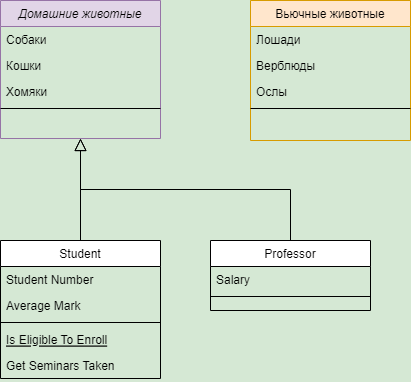

The diagram above was exported from draw.io. Its source (the exported page's mxGraphModel, read from the mxfile embedded in the PNG):
<mxGraphModel dx="1434" dy="831" grid="1" gridSize="10" guides="1" tooltips="1" connect="1" arrows="1" fold="1" page="1" pageScale="1" pageWidth="827" pageHeight="1169" background="#D5E8D4" math="0" shadow="0">
  <root>
    <mxCell id="WIyWlLk6GJQsqaUBKTNV-0" />
    <mxCell id="WIyWlLk6GJQsqaUBKTNV-1" parent="WIyWlLk6GJQsqaUBKTNV-0" />
    <mxCell id="zkfFHV4jXpPFQw0GAbJ--0" value="Домашние животные" style="swimlane;fontStyle=2;align=center;verticalAlign=top;childLayout=stackLayout;horizontal=1;startSize=26;horizontalStack=0;resizeParent=1;resizeLast=0;collapsible=1;marginBottom=0;rounded=0;shadow=0;strokeWidth=1;fillColor=#e1d5e7;strokeColor=#9673a6;" parent="WIyWlLk6GJQsqaUBKTNV-1" vertex="1">
      <mxGeometry x="120" y="120" width="160" height="138" as="geometry">
        <mxRectangle x="230" y="140" width="160" height="26" as="alternateBounds" />
      </mxGeometry>
    </mxCell>
    <mxCell id="zkfFHV4jXpPFQw0GAbJ--1" value="Собаки" style="text;align=left;verticalAlign=top;spacingLeft=4;spacingRight=4;overflow=hidden;rotatable=0;points=[[0,0.5],[1,0.5]];portConstraint=eastwest;" parent="zkfFHV4jXpPFQw0GAbJ--0" vertex="1">
      <mxGeometry y="26" width="160" height="26" as="geometry" />
    </mxCell>
    <mxCell id="zkfFHV4jXpPFQw0GAbJ--2" value="Кошки" style="text;align=left;verticalAlign=top;spacingLeft=4;spacingRight=4;overflow=hidden;rotatable=0;points=[[0,0.5],[1,0.5]];portConstraint=eastwest;rounded=0;shadow=0;html=0;" parent="zkfFHV4jXpPFQw0GAbJ--0" vertex="1">
      <mxGeometry y="52" width="160" height="26" as="geometry" />
    </mxCell>
    <mxCell id="zkfFHV4jXpPFQw0GAbJ--3" value="Хомяки" style="text;align=left;verticalAlign=top;spacingLeft=4;spacingRight=4;overflow=hidden;rotatable=0;points=[[0,0.5],[1,0.5]];portConstraint=eastwest;rounded=0;shadow=0;html=0;" parent="zkfFHV4jXpPFQw0GAbJ--0" vertex="1">
      <mxGeometry y="78" width="160" height="26" as="geometry" />
    </mxCell>
    <mxCell id="zkfFHV4jXpPFQw0GAbJ--4" value="" style="line;html=1;strokeWidth=1;align=left;verticalAlign=middle;spacingTop=-1;spacingLeft=3;spacingRight=3;rotatable=0;labelPosition=right;points=[];portConstraint=eastwest;" parent="zkfFHV4jXpPFQw0GAbJ--0" vertex="1">
      <mxGeometry y="104" width="160" height="8" as="geometry" />
    </mxCell>
    <mxCell id="zkfFHV4jXpPFQw0GAbJ--6" value="Student" style="swimlane;fontStyle=0;align=center;verticalAlign=top;childLayout=stackLayout;horizontal=1;startSize=26;horizontalStack=0;resizeParent=1;resizeLast=0;collapsible=1;marginBottom=0;rounded=0;shadow=0;strokeWidth=1;" parent="WIyWlLk6GJQsqaUBKTNV-1" vertex="1">
      <mxGeometry x="120" y="360" width="160" height="138" as="geometry">
        <mxRectangle x="130" y="380" width="160" height="26" as="alternateBounds" />
      </mxGeometry>
    </mxCell>
    <mxCell id="zkfFHV4jXpPFQw0GAbJ--7" value="Student Number" style="text;align=left;verticalAlign=top;spacingLeft=4;spacingRight=4;overflow=hidden;rotatable=0;points=[[0,0.5],[1,0.5]];portConstraint=eastwest;" parent="zkfFHV4jXpPFQw0GAbJ--6" vertex="1">
      <mxGeometry y="26" width="160" height="26" as="geometry" />
    </mxCell>
    <mxCell id="zkfFHV4jXpPFQw0GAbJ--8" value="Average Mark" style="text;align=left;verticalAlign=top;spacingLeft=4;spacingRight=4;overflow=hidden;rotatable=0;points=[[0,0.5],[1,0.5]];portConstraint=eastwest;rounded=0;shadow=0;html=0;" parent="zkfFHV4jXpPFQw0GAbJ--6" vertex="1">
      <mxGeometry y="52" width="160" height="26" as="geometry" />
    </mxCell>
    <mxCell id="zkfFHV4jXpPFQw0GAbJ--9" value="" style="line;html=1;strokeWidth=1;align=left;verticalAlign=middle;spacingTop=-1;spacingLeft=3;spacingRight=3;rotatable=0;labelPosition=right;points=[];portConstraint=eastwest;" parent="zkfFHV4jXpPFQw0GAbJ--6" vertex="1">
      <mxGeometry y="78" width="160" height="8" as="geometry" />
    </mxCell>
    <mxCell id="zkfFHV4jXpPFQw0GAbJ--10" value="Is Eligible To Enroll" style="text;align=left;verticalAlign=top;spacingLeft=4;spacingRight=4;overflow=hidden;rotatable=0;points=[[0,0.5],[1,0.5]];portConstraint=eastwest;fontStyle=4" parent="zkfFHV4jXpPFQw0GAbJ--6" vertex="1">
      <mxGeometry y="86" width="160" height="26" as="geometry" />
    </mxCell>
    <mxCell id="zkfFHV4jXpPFQw0GAbJ--11" value="Get Seminars Taken" style="text;align=left;verticalAlign=top;spacingLeft=4;spacingRight=4;overflow=hidden;rotatable=0;points=[[0,0.5],[1,0.5]];portConstraint=eastwest;" parent="zkfFHV4jXpPFQw0GAbJ--6" vertex="1">
      <mxGeometry y="112" width="160" height="26" as="geometry" />
    </mxCell>
    <mxCell id="zkfFHV4jXpPFQw0GAbJ--12" value="" style="endArrow=block;endSize=10;endFill=0;shadow=0;strokeWidth=1;rounded=0;edgeStyle=elbowEdgeStyle;elbow=vertical;" parent="WIyWlLk6GJQsqaUBKTNV-1" source="zkfFHV4jXpPFQw0GAbJ--6" target="zkfFHV4jXpPFQw0GAbJ--0" edge="1">
      <mxGeometry width="160" relative="1" as="geometry">
        <mxPoint x="200" y="203" as="sourcePoint" />
        <mxPoint x="200" y="203" as="targetPoint" />
      </mxGeometry>
    </mxCell>
    <mxCell id="zkfFHV4jXpPFQw0GAbJ--13" value="Professor" style="swimlane;fontStyle=0;align=center;verticalAlign=top;childLayout=stackLayout;horizontal=1;startSize=26;horizontalStack=0;resizeParent=1;resizeLast=0;collapsible=1;marginBottom=0;rounded=0;shadow=0;strokeWidth=1;" parent="WIyWlLk6GJQsqaUBKTNV-1" vertex="1">
      <mxGeometry x="330" y="360" width="160" height="70" as="geometry">
        <mxRectangle x="340" y="380" width="170" height="26" as="alternateBounds" />
      </mxGeometry>
    </mxCell>
    <mxCell id="zkfFHV4jXpPFQw0GAbJ--14" value="Salary" style="text;align=left;verticalAlign=top;spacingLeft=4;spacingRight=4;overflow=hidden;rotatable=0;points=[[0,0.5],[1,0.5]];portConstraint=eastwest;" parent="zkfFHV4jXpPFQw0GAbJ--13" vertex="1">
      <mxGeometry y="26" width="160" height="26" as="geometry" />
    </mxCell>
    <mxCell id="zkfFHV4jXpPFQw0GAbJ--15" value="" style="line;html=1;strokeWidth=1;align=left;verticalAlign=middle;spacingTop=-1;spacingLeft=3;spacingRight=3;rotatable=0;labelPosition=right;points=[];portConstraint=eastwest;" parent="zkfFHV4jXpPFQw0GAbJ--13" vertex="1">
      <mxGeometry y="52" width="160" height="8" as="geometry" />
    </mxCell>
    <mxCell id="zkfFHV4jXpPFQw0GAbJ--16" value="" style="endArrow=block;endSize=10;endFill=0;shadow=0;strokeWidth=1;rounded=0;edgeStyle=elbowEdgeStyle;elbow=vertical;" parent="WIyWlLk6GJQsqaUBKTNV-1" source="zkfFHV4jXpPFQw0GAbJ--13" target="zkfFHV4jXpPFQw0GAbJ--0" edge="1">
      <mxGeometry width="160" relative="1" as="geometry">
        <mxPoint x="210" y="373" as="sourcePoint" />
        <mxPoint x="310" y="271" as="targetPoint" />
      </mxGeometry>
    </mxCell>
    <mxCell id="zkfFHV4jXpPFQw0GAbJ--17" value="Вьючные животные" style="swimlane;fontStyle=0;align=center;verticalAlign=top;childLayout=stackLayout;horizontal=1;startSize=26;horizontalStack=0;resizeParent=1;resizeLast=0;collapsible=1;marginBottom=0;rounded=0;shadow=0;strokeWidth=1;fillColor=#ffe6cc;strokeColor=#d79b00;" parent="WIyWlLk6GJQsqaUBKTNV-1" vertex="1">
      <mxGeometry x="370" y="120" width="160" height="140" as="geometry">
        <mxRectangle x="550" y="140" width="160" height="26" as="alternateBounds" />
      </mxGeometry>
    </mxCell>
    <mxCell id="zkfFHV4jXpPFQw0GAbJ--18" value="Лошади" style="text;align=left;verticalAlign=top;spacingLeft=4;spacingRight=4;overflow=hidden;rotatable=0;points=[[0,0.5],[1,0.5]];portConstraint=eastwest;" parent="zkfFHV4jXpPFQw0GAbJ--17" vertex="1">
      <mxGeometry y="26" width="160" height="26" as="geometry" />
    </mxCell>
    <mxCell id="zkfFHV4jXpPFQw0GAbJ--19" value="Верблюды" style="text;align=left;verticalAlign=top;spacingLeft=4;spacingRight=4;overflow=hidden;rotatable=0;points=[[0,0.5],[1,0.5]];portConstraint=eastwest;rounded=0;shadow=0;html=0;" parent="zkfFHV4jXpPFQw0GAbJ--17" vertex="1">
      <mxGeometry y="52" width="160" height="26" as="geometry" />
    </mxCell>
    <mxCell id="zkfFHV4jXpPFQw0GAbJ--20" value="Ослы" style="text;align=left;verticalAlign=top;spacingLeft=4;spacingRight=4;overflow=hidden;rotatable=0;points=[[0,0.5],[1,0.5]];portConstraint=eastwest;rounded=0;shadow=0;html=0;" parent="zkfFHV4jXpPFQw0GAbJ--17" vertex="1">
      <mxGeometry y="78" width="160" height="26" as="geometry" />
    </mxCell>
    <mxCell id="zkfFHV4jXpPFQw0GAbJ--23" value="" style="line;html=1;strokeWidth=1;align=left;verticalAlign=middle;spacingTop=-1;spacingLeft=3;spacingRight=3;rotatable=0;labelPosition=right;points=[];portConstraint=eastwest;" parent="zkfFHV4jXpPFQw0GAbJ--17" vertex="1">
      <mxGeometry y="104" width="160" height="8" as="geometry" />
    </mxCell>
  </root>
</mxGraphModel>